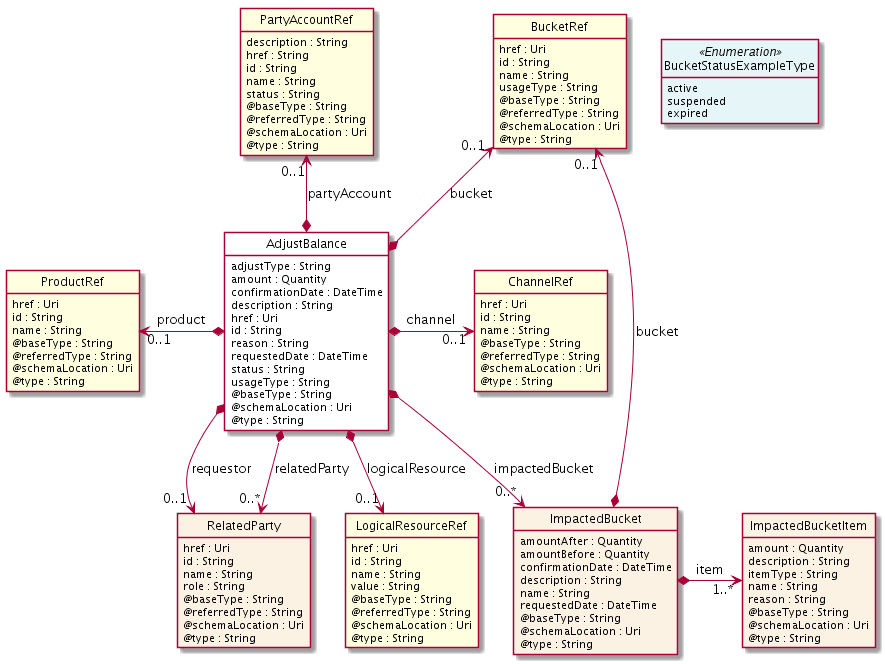

The diagram above was rendered by PlantUML. Its source (embedded in the PNG):
@startuml
hide circle
hide methods
hide stereotype
show <<Enumeration>> stereotype
skinparam class {
   BackgroundColor<<Enumeration>> #E6F5F7
   BackgroundColor<<Ref>> #FFFFE0
   BackgroundColor<<Pivot>> #FFFFFFF
   BackgroundColor #FCF2E3
}

class AdjustBalance  <<Pivot>> {
    adjustType : String
    amount : Quantity
    confirmationDate : DateTime
    description : String
    href : Uri
    id : String
    reason : String
    requestedDate : DateTime
    status : String
    usageType : String
    @baseType : String
    @schemaLocation : Uri
    @type : String
}

class BucketStatusExampleType <<Enumeration>> {
    active
    suspended
    expired
}

class ImpactedBucket  {
    amountAfter : Quantity
    amountBefore : Quantity
    confirmationDate : DateTime
    description : String
    name : String
    requestedDate : DateTime
    @baseType : String
    @schemaLocation : Uri
    @type : String
}

class BucketRef  <<Ref>> {
    href : Uri
    id : String
    name : String
    usageType : String
    @baseType : String
    @referredType : String
    @schemaLocation : Uri
    @type : String
}

class ImpactedBucketItem  {
    amount : Quantity
    description : String
    itemType : String
    name : String
    reason : String
    @baseType : String
    @schemaLocation : Uri
    @type : String
}

class ProductRef  <<Ref>> {
    href : Uri
    id : String
    name : String
    @baseType : String
    @referredType : String
    @schemaLocation : Uri
    @type : String
}

class ChannelRef  <<Ref>> {
    href : Uri
    id : String
    name : String
    @baseType : String
    @referredType : String
    @schemaLocation : Uri
    @type : String
}

class RelatedParty  {
    href : Uri
    id : String
    name : String
    role : String
    @baseType : String
    @referredType : String
    @schemaLocation : Uri
    @type : String
}

class LogicalResourceRef  <<Ref>> {
    href : Uri
    id : String
    name : String
    value : String
    @baseType : String
    @referredType : String
    @schemaLocation : Uri
    @type : String
}

class PartyAccountRef  <<Ref>> {
    description : String
    href : String
    id : String
    name : String
    status : String
    @baseType : String
    @referredType : String
    @schemaLocation : Uri
    @type : String
}

BucketRef "0..1" <--* AdjustBalance : bucket

AdjustBalance *-->  "0..*" ImpactedBucket : impactedBucket

ImpactedBucket *-right-> "1..*" ImpactedBucketItem : item

BucketRef "0..1" <--* ImpactedBucket : bucket

ProductRef "0..1" <-left-* AdjustBalance : product

AdjustBalance *-right-> "0..1" ChannelRef : channel

PartyAccountRef "0..1" <--* AdjustBalance : partyAccount

AdjustBalance *-->  "0..1" LogicalResourceRef : logicalResource

LogicalResourceRef -right[hidden]-> ImpactedBucket

AdjustBalance *-->  "0..1" RelatedParty : requestor

AdjustBalance *-->  "0..*" RelatedParty : relatedParty

RelatedParty -right[hidden]-> LogicalResourceRef

@enduml